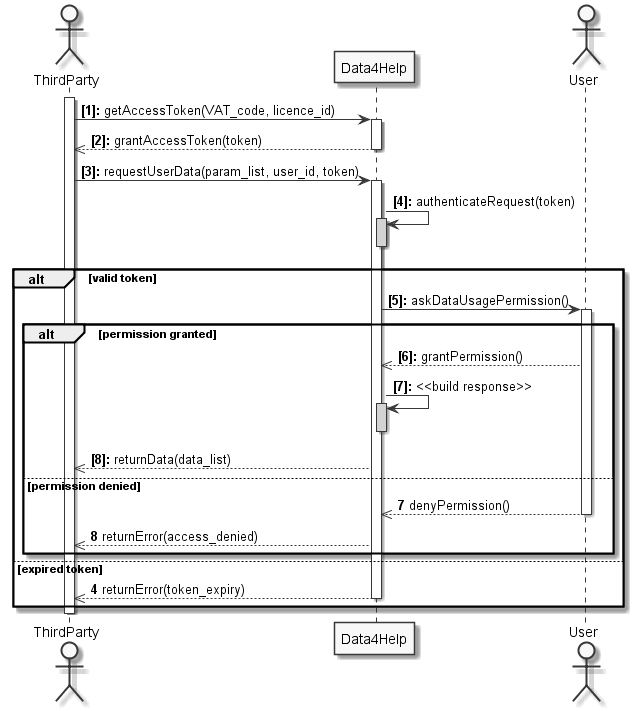

The diagram above was rendered by PlantUML. Its source (embedded in the PNG):
@startuml

autonumber "<b>[0]:</b>"
skinparam monochrome  true

actor ThirdParty
participant Data4Help
actor User

activate ThirdParty

ThirdParty -> Data4Help : getAccessToken(VAT_code, licence_id)
activate Data4Help
Data4Help -->> ThirdParty : grantAccessToken(token)
deactivate Data4Help

ThirdParty -> Data4Help : requestUserData(param_list, user_id, token)
activate Data4Help
Data4Help -> Data4Help : authenticateRequest(token)
activate Data4Help #lightgrey
deactivate Data4Help

alt valid token

	Data4Help -> User : askDataUsagePermission()
	activate User

	alt permission granted
		User -->> Data4Help : grantPermission()
		Data4Help -> Data4Help : <<build response>>
		activate Data4Help #lightgrey
		deactivate Data4Help
		Data4Help -->> ThirdParty : returnData(data_list)

	else permission denied
		autonumber 7
		User -->> Data4Help : denyPermission()
		deactivate User
		Data4Help -->> ThirdParty : returnError(access_denied)

	end

else expired token
	autonumber 4
	Data4Help -->> ThirdParty : returnError(token_expiry)
	deactivate Data4Help
end

deactivate ThirdParty

@enduml